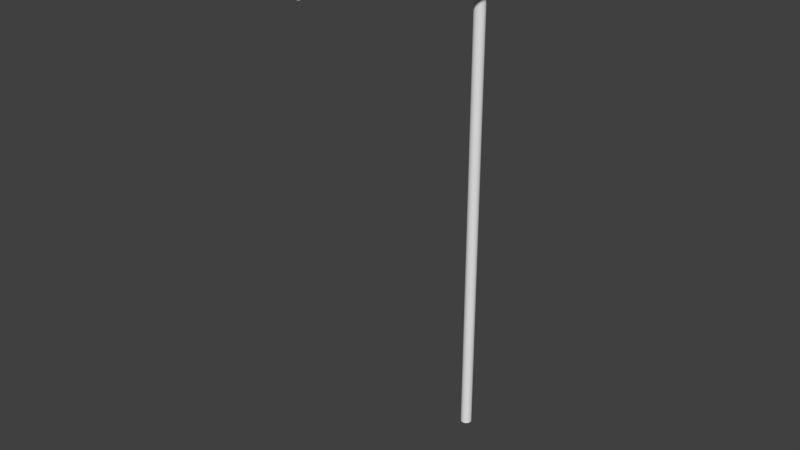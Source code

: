# Source: windsock.blend  (saved by Blender 2.76.0; exported with 4.5.12 LTS)
import bpy
from mathutils import Matrix  # noqa: F401  (used for matrix-valued properties, if any)

bpy.ops.wm.read_factory_settings(use_empty=True)
scene = bpy.context.scene
scene.name = 'Scene'

# ---- collections
col_collection_1 = bpy.data.collections.new('Collection 1'); scene.collection.children.link(col_collection_1)

# ---- world
world_world = bpy.data.worlds.new('World'); scene.world = world_world
world_world.color = (0.05088, 0.05088, 0.05088)
world_world.use_sun_shadow = False
world_world.sun_shadow_jitter_overblur = 0.0
world_world.cycles.sampling_method = 'MANUAL'
world_world.cycles.sample_map_resolution = 256

# ---- meshes
me_circle_001 = bpy.data.meshes.new('Circle.001')
me_circle_001.from_pydata([(2.807e-07, -0.9005, 0.6352), (-0.1757, -0.8832, 0.6352), (-0.5003, 0.7488, 0.6352), (-0.3446, 0.832, 0.6352), (0.3446, 0.832, 0.6352), (0.5003, 0.7488, 0.6352), (0.1757, -0.8832, 0.6352), (-0.6368, 0.6368, 0.6352), (0.1757, 0.8832, 0.6352), (0.3446, -0.832, 0.6352), (-0.7488, 0.5003, 0.6352), (-1.272e-08, 0.9005, 0.6352), (0.5003, -0.7488, 0.6352), (-0.832, 0.3446, 0.6352), (0.6368, -0.6368, 0.6352), (-0.8832, 0.1757, 0.6352), (0.7488, -0.5003, 0.6352), (-0.9005, 9.807e-08, 0.6352), (0.832, -0.3446, 0.6352), (-0.8832, -0.1757, 0.6352), (0.8832, -0.1757, 0.6352), (-0.832, -0.3446, 0.6352), (0.9005, 8.996e-07, 0.6352), (-0.7488, -0.5003, 0.6352), (0.8832, 0.1757, 0.6352), (-0.6368, -0.6368, 0.6352), (0.832, 0.3446, 0.6352), (-0.5003, -0.7488, 0.6352), (0.7488, 0.5003, 0.6352), (-0.3446, -0.832, 0.6352), (-0.1757, 0.8832, 0.6352), (0.6368, 0.6368, 0.6352), (2.602e-07, -0.8553, 0.9239), (-0.4752, 0.7112, 0.9239), (0.3273, 0.7902, 0.9239), (0.1669, -0.8389, 0.9239), (-0.6048, 0.6048, 0.9239), (0.1669, 0.8389, 0.9239), (0.3273, -0.7902, 0.9239), (-0.7112, 0.4752, 0.9239), (-1.85e-08, 0.8553, 0.9239), (0.4752, -0.7112, 0.9239), (-0.7902, 0.3273, 0.9239), (0.6048, -0.6048, 0.9239), (-0.8389, 0.1669, 0.9239), (0.7112, -0.4752, 0.9239), (-0.8553, 1.083e-07, 0.9239), (0.7902, -0.3273, 0.9239), (-0.8389, -0.1669, 0.9239), (0.8389, -0.1669, 0.9239), (-0.7902, -0.3273, 0.9239), (0.8553, 8.696e-07, 0.9239), (-0.7112, -0.4752, 0.9239), (0.8389, 0.1669, 0.9239), (-0.6048, -0.6048, 0.9239), (0.7902, 0.3273, 0.9239), (-0.4752, -0.7112, 0.9239), (0.7112, 0.4752, 0.9239), (-0.3273, -0.7902, 0.9239), (-0.1669, 0.8389, 0.9239), (0.6048, 0.6048, 0.9239), (-0.1669, -0.8389, 0.9239), (-0.3273, 0.7902, 0.9239), (0.4752, 0.7112, 0.9239), (2.099e-07, -0.7444, 1.633), (-0.4135, 0.6189, 1.633), (0.2849, 0.6877, 1.633), (0.1452, -0.7301, 1.633), (-0.5263, 0.5263, 1.633), (0.1452, 0.7301, 1.633), (0.2849, -0.6877, 1.633), (-0.6189, 0.4135, 1.633), (-3.269e-08, 0.7444, 1.633), (0.4135, -0.6189, 1.633), (-0.6877, 0.2849, 1.633), (0.5263, -0.5263, 1.633), (-0.7301, 0.1452, 1.633), (0.6189, -0.4135, 1.633), (-0.7444, 1.335e-07, 1.633), (0.6877, -0.2849, 1.633), (-0.7301, -0.1452, 1.633), (0.7301, -0.1452, 1.633), (-0.6877, -0.2849, 1.633), (0.7444, 7.961e-07, 1.633), (-0.6189, -0.4135, 1.633), (0.7301, 0.1452, 1.633), (-0.5263, -0.5263, 1.633), (0.6877, 0.2849, 1.633), (-0.4135, -0.6189, 1.633), (0.6189, 0.4135, 1.633), (-0.2849, -0.6877, 1.633), (-0.1452, 0.7301, 1.633), (0.5263, 0.5263, 1.633), (-0.1452, -0.7301, 1.633), (-0.2849, 0.6877, 1.633), (0.4135, 0.6189, 1.633), (1.902e-07, -0.7011, 1.909), (-0.3895, 0.5829, 1.909), (0.2683, 0.6477, 1.909), (0.1368, -0.6876, 1.909), (-0.4958, 0.4958, 1.909), (0.1368, 0.6876, 1.909), (0.2683, -0.6477, 1.909), (-0.5829, 0.3895, 1.909), (-3.822e-08, 0.7011, 1.909), (0.3895, -0.5829, 1.909), (-0.6477, 0.2683, 1.909), (0.4958, -0.4958, 1.909), (-0.6876, 0.1368, 1.909), (0.5829, -0.3895, 1.909), (-0.7011, 1.433e-07, 1.909), (0.6477, -0.2683, 1.909), (-0.6876, -0.1368, 1.909), (0.6876, -0.1368, 1.909), (-0.6477, -0.2683, 1.909), (0.7011, 7.674e-07, 1.909), (-0.5829, -0.3895, 1.909), (0.6876, 0.1368, 1.909), (-0.4958, -0.4958, 1.909), (0.6477, 0.2683, 1.909), (-0.3895, -0.5829, 1.909), (0.5829, 0.3895, 1.909), (-0.2683, -0.6477, 1.909), (-0.1368, 0.6876, 1.909), (0.4958, 0.4958, 1.909), (-0.1368, -0.6876, 1.909), (-0.2683, 0.6477, 1.909), (0.3895, 0.5829, 1.909)], [], [(31, 5, 63, 60), (30, 3, 62, 59), (29, 1, 61, 58), (28, 31, 60, 57), (11, 30, 59, 40), (27, 29, 58, 56), (26, 28, 57, 55), (25, 27, 56, 54), (24, 26, 55, 53), (23, 25, 54, 52), (22, 24, 53, 51), (21, 23, 52, 50), (20, 22, 51, 49), (19, 21, 50, 48), (18, 20, 49, 47), (17, 19, 48, 46), (16, 18, 47, 45), (15, 17, 46, 44), (14, 16, 45, 43), (13, 15, 44, 42), (12, 14, 43, 41), (10, 13, 42, 39), (9, 12, 41, 38), (8, 11, 40, 37), (7, 10, 39, 36), (6, 9, 38, 35), (4, 8, 37, 34), (2, 7, 36, 33), (0, 6, 35, 32), (5, 4, 34, 63), (3, 2, 33, 62), (1, 0, 32, 61), (92, 95, 127, 124), (91, 94, 126, 123), (90, 93, 125, 122), (89, 92, 124, 121), (72, 91, 123, 104), (88, 90, 122, 120), (87, 89, 121, 119), (86, 88, 120, 118), (85, 87, 119, 117), (84, 86, 118, 116), (83, 85, 117, 115), (82, 84, 116, 114), (81, 83, 115, 113), (80, 82, 114, 112), (79, 81, 113, 111), (78, 80, 112, 110), (77, 79, 111, 109), (76, 78, 110, 108), (75, 77, 109, 107), (74, 76, 108, 106), (73, 75, 107, 105), (71, 74, 106, 103), (70, 73, 105, 102), (69, 72, 104, 101), (68, 71, 103, 100), (67, 70, 102, 99), (66, 69, 101, 98), (65, 68, 100, 97), (64, 67, 99, 96), (95, 66, 98, 127), (94, 65, 97, 126), (93, 64, 96, 125)])
me_circle_001.polygons.foreach_set('use_smooth', [True] * 64)
_uv = me_circle_001.uv_layers.new(name='UVMap')
_uv.uv.foreach_set('vector', [0.8184, 0.8772, 0.7502, 0.8772, 0.7376, 1.022, 0.8024, 1.022, 0.4122, 0.8772, 0.3277, 0.8772, 0.3363, 1.022, 0.4166, 1.022, 0.3277, 0.8772, 0.4122, 0.8772, 0.4166, 1.022, 0.3363, 1.022, 0.7502, 0.8772, 0.8184, 0.8772, 0.8024, 1.022, 0.7376, 1.022, 0.5, 0.8772, 0.4122, 0.8772, 0.4166, 1.022, 0.5, 1.022, 0.2498, 0.8772, 0.3277, 0.8772, 0.3363, 1.022, 0.2624, 1.022, 0.6723, 0.8772, 0.7502, 0.8772, 0.7376, 1.022, 0.6637, 1.022, 0.1816, 0.8772, 0.2498, 0.8772, 0.2624, 1.022, 0.1976, 1.022, 0.5878, 0.8772, 0.6723, 0.8772, 0.6637, 1.022, 0.5834, 1.022, 0.2498, 0.8772, 0.1816, 0.8772, 0.1976, 1.022, 0.2624, 1.022, 0.5, 0.8772, 0.5878, 0.8772, 0.5834, 1.022, 0.5, 1.022, 0.3277, 0.8772, 0.2498, 0.8772, 0.2624, 1.022, 0.3363, 1.022, 0.4122, 0.8772, 0.5, 0.8772, 0.5, 1.022, 0.4166, 1.022, 0.4122, 0.8772, 0.3277, 0.8772, 0.3363, 1.022, 0.4166, 1.022, 0.3277, 0.8772, 0.4122, 0.8772, 0.4166, 1.022, 0.3363, 1.022, 0.5, 0.8772, 0.4122, 0.8772, 0.4166, 1.022, 0.5, 1.022, 0.2498, 0.8772, 0.3277, 0.8772, 0.3363, 1.022, 0.2624, 1.022, 0.5878, 0.8772, 0.5, 0.8772, 0.5, 1.022, 0.5834, 1.022, 0.1816, 0.8772, 0.2498, 0.8772, 0.2624, 1.022, 0.1976, 1.022, 0.6723, 0.8772, 0.5878, 0.8772, 0.5834, 1.022, 0.6637, 1.022, 0.7502, 0.8772, 0.8184, 0.8772, 0.8024, 1.022, 0.7376, 1.022, 0.7502, 0.8772, 0.6723, 0.8772, 0.6637, 1.022, 0.7376, 1.022, 0.6723, 0.8772, 0.7502, 0.8772, 0.7376, 1.022, 0.6637, 1.022, 0.5878, 0.8772, 0.5, 0.8772, 0.5, 1.022, 0.5834, 1.022, 0.8184, 0.8772, 0.7502, 0.8772, 0.7376, 1.022, 0.8024, 1.022, 0.5878, 0.8772, 0.6723, 0.8772, 0.6637, 1.022, 0.5834, 1.022, 0.6723, 0.8772, 0.5878, 0.8772, 0.5834, 1.022, 0.6637, 1.022, 0.2498, 0.8772, 0.1816, 0.8772, 0.1976, 1.022, 0.2624, 1.022, 0.5, 0.8772, 0.5878, 0.8772, 0.5834, 1.022, 0.5, 1.022, 0.7502, 0.8772, 0.6723, 0.8772, 0.6637, 1.022, 0.7376, 1.022, 0.3277, 0.8772, 0.2498, 0.8772, 0.2624, 1.022, 0.3363, 1.022, 0.4122, 0.8772, 0.5, 0.8772, 0.5, 1.022, 0.4166, 1.022, 0.7632, 0.3759, 0.7068, 0.3759, 0.6948, 0.514, 0.7479, 0.514, 0.4274, 0.3759, 0.3576, 0.3759, 0.3658, 0.514, 0.4316, 0.514, 0.3576, 0.3759, 0.4274, 0.3759, 0.4316, 0.514, 0.3658, 0.514, 0.7068, 0.3759, 0.7632, 0.3759, 0.7479, 0.514, 0.6948, 0.514, 0.5, 0.3759, 0.4274, 0.3759, 0.4316, 0.514, 0.5, 0.514, 0.2932, 0.3759, 0.3576, 0.3759, 0.3658, 0.514, 0.3052, 0.514, 0.6424, 0.3759, 0.7068, 0.3759, 0.6948, 0.514, 0.6342, 0.514, 0.2368, 0.3759, 0.2932, 0.3759, 0.3052, 0.514, 0.2521, 0.514, 0.5726, 0.3759, 0.6424, 0.3759, 0.6342, 0.514, 0.5684, 0.514, 0.2932, 0.3759, 0.2368, 0.3759, 0.2521, 0.514, 0.3052, 0.514, 0.5, 0.3759, 0.5726, 0.3759, 0.5684, 0.514, 0.5, 0.514, 0.3576, 0.3759, 0.2932, 0.3759, 0.3052, 0.514, 0.3658, 0.514, 0.4274, 0.3759, 0.5, 0.3759, 0.5, 0.514, 0.4316, 0.514, 0.4274, 0.3759, 0.3576, 0.3759, 0.3658, 0.514, 0.4316, 0.514, 0.3576, 0.3759, 0.4274, 0.3759, 0.4316, 0.514, 0.3658, 0.514, 0.5, 0.3759, 0.4274, 0.3759, 0.4316, 0.514, 0.5, 0.514, 0.2932, 0.3759, 0.3576, 0.3759, 0.3658, 0.514, 0.3052, 0.514, 0.5726, 0.3759, 0.5, 0.3759, 0.5, 0.514, 0.5684, 0.514, 0.2368, 0.3759, 0.2932, 0.3759, 0.3052, 0.514, 0.2521, 0.514, 0.6424, 0.3759, 0.5726, 0.3759, 0.5684, 0.514, 0.6342, 0.514, 0.7068, 0.3759, 0.7632, 0.3759, 0.7479, 0.514, 0.6948, 0.514, 0.7068, 0.3759, 0.6424, 0.3759, 0.6342, 0.514, 0.6948, 0.514, 0.6424, 0.3759, 0.7068, 0.3759, 0.6948, 0.514, 0.6342, 0.514, 0.5726, 0.3759, 0.5, 0.3759, 0.5, 0.514, 0.5684, 0.514, 0.7632, 0.3759, 0.7068, 0.3759, 0.6948, 0.514, 0.7479, 0.514, 0.5726, 0.3759, 0.6424, 0.3759, 0.6342, 0.514, 0.5684, 0.514, 0.6424, 0.3759, 0.5726, 0.3759, 0.5684, 0.514, 0.6341, 0.514, 0.2932, 0.3759, 0.2368, 0.3759, 0.2521, 0.514, 0.3052, 0.514, 0.5, 0.3759, 0.5726, 0.3759, 0.5684, 0.514, 0.5, 0.514, 0.7068, 0.3759, 0.6424, 0.3759, 0.6341, 0.514, 0.6948, 0.514, 0.3576, 0.3759, 0.2932, 0.3759, 0.3052, 0.514, 0.3658, 0.514, 0.4274, 0.3759, 0.5, 0.3759, 0.5, 0.514, 0.4316, 0.514])
me_circle_001.use_remesh_preserve_volume = False
me_circle_001.use_remesh_preserve_attributes = False
me_circle_001.use_mirror_vertex_groups = False
me_circle_001.update()
me_circle = bpy.data.meshes.new('Circle')
me_circle.from_pydata([(1.292e-08, 0.9662, 0.0), (-0.1885, 0.9476, 0.0), (-0.3697, 0.8926, 0.0), (-0.5368, 0.8033, 0.0), (-0.6832, 0.6832, 0.0), (-0.8033, 0.5368, 0.0), (-0.8926, 0.3697, 0.0), (-0.9476, 0.1885, 0.0), (-0.9662, 7.03e-08, 0.0), (-0.9476, -0.1885, 0.0), (-0.8926, -0.3697, 0.0), (-0.8033, -0.5368, 0.0), (-0.6832, -0.6832, 0.0), (-0.5368, -0.8033, 0.0), (-0.3697, -0.8926, 0.0), (-0.1885, -0.9476, 0.0), (3.155e-07, -0.9662, 0.0), (0.1885, -0.9476, 0.0), (0.3697, -0.8926, 0.0), (0.5368, -0.8033, 0.0), (0.6832, -0.6832, 0.0), (0.8033, -0.5368, 0.0), (0.8926, -0.3697, 0.0), (0.9476, -0.1885, 0.0), (0.9662, 9.347e-07, 0.0), (0.9476, 0.1885, 0.0), (0.8926, 0.3697, 0.0), (0.8033, 0.5368, 0.0), (0.6832, 0.6832, 0.0), (0.5368, 0.8033, 0.0), (0.3697, 0.8926, 0.0), (0.1885, 0.9476, 0.0), (-1.071e-07, 0.1628, 5.347), (-0.03175, 0.1596, 5.347), (-0.06228, 0.1504, 5.347), (-0.09042, 0.1353, 5.347), (-0.1151, 0.1151, 5.347), (-0.1353, 0.09042, 5.347), (-0.1504, 0.06228, 5.347), (-0.1596, 0.03175, 5.347), (-0.1628, 2.655e-07, 5.347), (-0.1596, -0.03175, 5.347), (-0.1504, -0.06228, 5.347), (-0.1353, -0.09042, 5.347), (-0.1151, -0.1151, 5.347), (-0.09042, -0.1353, 5.347), (-0.06228, -0.1504, 5.347), (-0.03175, -0.1596, 5.347), (-5.403e-08, -0.1628, 5.347), (0.03175, -0.1596, 5.347), (0.06228, -0.1504, 5.347), (0.09042, -0.1353, 5.347), (0.1151, -0.1151, 5.347), (0.1353, -0.09042, 5.347), (0.1504, -0.06228, 5.347), (0.1596, -0.03175, 5.347), (0.1628, 4.103e-07, 5.347), (0.1596, 0.03175, 5.347), (0.1504, 0.06228, 5.347), (0.1353, 0.09042, 5.347), (0.1151, 0.1151, 5.347), (0.09042, 0.1353, 5.347), (0.06228, 0.1504, 5.347), (0.03175, 0.1596, 5.347), (2.807e-07, -0.9005, 0.6352), (-0.1757, -0.8832, 0.6352), (-0.5003, 0.7488, 0.6352), (-0.3446, 0.832, 0.6352), (0.3446, 0.832, 0.6352), (0.5003, 0.7488, 0.6352), (0.1757, -0.8832, 0.6352), (-0.6368, 0.6368, 0.6352), (0.1757, 0.8832, 0.6352), (0.3446, -0.832, 0.6352), (-0.7488, 0.5003, 0.6352), (-1.272e-08, 0.9005, 0.6352), (0.5003, -0.7488, 0.6352), (-0.832, 0.3446, 0.6352), (0.6368, -0.6368, 0.6352), (-0.8832, 0.1757, 0.6352), (0.7488, -0.5003, 0.6352), (-0.9005, 9.807e-08, 0.6352), (0.832, -0.3446, 0.6352), (-0.8832, -0.1757, 0.6352), (0.8832, -0.1757, 0.6352), (-0.832, -0.3446, 0.6352), (0.9005, 8.996e-07, 0.6352), (-0.7488, -0.5003, 0.6352), (0.8832, 0.1757, 0.6352), (-0.6368, -0.6368, 0.6352), (0.832, 0.3446, 0.6352), (-0.5003, -0.7488, 0.6352), (0.7488, 0.5003, 0.6352), (-0.3446, -0.832, 0.6352), (-0.1757, 0.8832, 0.6352), (0.6368, 0.6368, 0.6352), (2.602e-07, -0.8553, 0.9239), (-0.4752, 0.7112, 0.9239), (0.3273, 0.7902, 0.9239), (0.1669, -0.8389, 0.9239), (-0.6048, 0.6048, 0.9239), (0.1669, 0.8389, 0.9239), (0.3273, -0.7902, 0.9239), (-0.7112, 0.4752, 0.9239), (-1.85e-08, 0.8553, 0.9239), (0.4752, -0.7112, 0.9239), (-0.7902, 0.3273, 0.9239), (0.6048, -0.6048, 0.9239), (-0.8389, 0.1669, 0.9239), (0.7112, -0.4752, 0.9239), (-0.8553, 1.083e-07, 0.9239), (0.7902, -0.3273, 0.9239), (-0.8389, -0.1669, 0.9239), (0.8389, -0.1669, 0.9239), (-0.7902, -0.3273, 0.9239), (0.8553, 8.696e-07, 0.9239), (-0.7112, -0.4752, 0.9239), (0.8389, 0.1669, 0.9239), (-0.6048, -0.6048, 0.9239), (0.7902, 0.3273, 0.9239), (-0.4752, -0.7112, 0.9239), (0.7112, 0.4752, 0.9239), (-0.3273, -0.7902, 0.9239), (-0.1669, 0.8389, 0.9239), (0.6048, 0.6048, 0.9239), (-0.1669, -0.8389, 0.9239), (-0.3273, 0.7902, 0.9239), (0.4752, 0.7112, 0.9239), (2.099e-07, -0.7444, 1.633), (-0.4135, 0.6189, 1.633), (0.2849, 0.6877, 1.633), (0.1452, -0.7301, 1.633), (-0.5263, 0.5263, 1.633), (0.1452, 0.7301, 1.633), (0.2849, -0.6877, 1.633), (-0.6189, 0.4135, 1.633), (-3.269e-08, 0.7444, 1.633), (0.4135, -0.6189, 1.633), (-0.6877, 0.2849, 1.633), (0.5263, -0.5263, 1.633), (-0.7301, 0.1452, 1.633), (0.6189, -0.4135, 1.633), (-0.7444, 1.335e-07, 1.633), (0.6877, -0.2849, 1.633), (-0.7301, -0.1452, 1.633), (0.7301, -0.1452, 1.633), (-0.6877, -0.2849, 1.633), (0.7444, 7.961e-07, 1.633), (-0.6189, -0.4135, 1.633), (0.7301, 0.1452, 1.633), (-0.5263, -0.5263, 1.633), (0.6877, 0.2849, 1.633), (-0.4135, -0.6189, 1.633), (0.6189, 0.4135, 1.633), (-0.2849, -0.6877, 1.633), (-0.1452, 0.7301, 1.633), (0.5263, 0.5263, 1.633), (-0.1452, -0.7301, 1.633), (-0.2849, 0.6877, 1.633), (0.4135, 0.6189, 1.633), (1.902e-07, -0.7011, 1.909), (-0.3895, 0.5829, 1.909), (0.2683, 0.6477, 1.909), (0.1368, -0.6876, 1.909), (-0.4958, 0.4958, 1.909), (0.1368, 0.6876, 1.909), (0.2683, -0.6477, 1.909), (-0.5829, 0.3895, 1.909), (-3.822e-08, 0.7011, 1.909), (0.3895, -0.5829, 1.909), (-0.6477, 0.2683, 1.909), (0.4958, -0.4958, 1.909), (-0.6876, 0.1368, 1.909), (0.5829, -0.3895, 1.909), (-0.7011, 1.433e-07, 1.909), (0.6477, -0.2683, 1.909), (-0.6876, -0.1368, 1.909), (0.6876, -0.1368, 1.909), (-0.6477, -0.2683, 1.909), (0.7011, 7.674e-07, 1.909), (-0.5829, -0.3895, 1.909), (0.6876, 0.1368, 1.909), (-0.4958, -0.4958, 1.909), (0.6477, 0.2683, 1.909), (-0.3895, -0.5829, 1.909), (0.5829, 0.3895, 1.909), (-0.2683, -0.6477, 1.909), (-0.1368, 0.6876, 1.909), (0.4958, 0.4958, 1.909), (-0.1368, -0.6876, 1.909), (-0.2683, 0.6477, 1.909), (0.3895, 0.5829, 1.909), (-0.1951, 0.9808, 0.0), (0.0, 1.0, 0.0), (-0.3827, 0.9239, 0.0), (-0.5556, 0.8315, 0.0), (-0.7071, 0.7071, 0.0), (-0.8315, 0.5556, 0.0), (-0.9239, 0.3827, 0.0), (-0.9808, 0.1951, 0.0), (-1.0, 7.55e-08, 0.0), (-0.9808, -0.1951, 0.0), (-0.9239, -0.3827, 0.0), (-0.8315, -0.5556, 0.0), (-0.7071, -0.7071, 0.0), (-0.5556, -0.8315, 0.0), (-0.3827, -0.9239, 0.0), (-0.1951, -0.9808, 0.0), (3.258e-07, -1.0, 0.0), (0.1951, -0.9808, 0.0), (0.3827, -0.9239, 0.0), (0.5556, -0.8315, 0.0), (0.7071, -0.7071, 0.0), (0.8315, -0.5556, 0.0), (0.9239, -0.3827, 0.0), (0.9808, -0.1951, 0.0), (1.0, 9.656e-07, 0.0), (0.9808, 0.1951, 0.0), (0.9239, 0.3827, 0.0), (0.8315, 0.5556, 0.0), (0.7071, 0.7071, 0.0), (0.5556, 0.8315, 0.0), (0.3827, 0.9239, 0.0), (0.1951, 0.9808, 0.0), (-0.03074, 0.1545, 5.26), (-7.131e-08, 0.1575, 5.26), (-0.06029, 0.1456, 5.26), (-0.08753, 0.131, 5.26), (-0.1114, 0.1114, 5.26), (-0.131, 0.08753, 5.26), (-0.1456, 0.06029, 5.26), (-0.1545, 0.03074, 5.26), (-0.1576, -1.749e-07, 5.26), (-0.1545, -0.03074, 5.26), (-0.1456, -0.06029, 5.26), (-0.131, -0.08753, 5.26), (-0.1114, -0.1114, 5.26), (-0.08753, -0.131, 5.26), (-0.06029, -0.1456, 5.26), (-0.03074, -0.1545, 5.26), (-2.197e-08, -0.1576, 5.26), (0.03074, -0.1545, 5.26), (0.06029, -0.1456, 5.26), (0.08753, -0.131, 5.26), (0.1114, -0.1114, 5.26), (0.131, -0.08753, 5.26), (0.1456, -0.06029, 5.26), (0.1545, -0.03074, 5.26), (0.1575, -3.395e-08, 5.26), (0.1545, 0.03074, 5.26), (0.1456, 0.06029, 5.26), (0.131, 0.08753, 5.26), (0.1114, 0.1114, 5.26), (0.08753, 0.131, 5.26), (0.06029, 0.1456, 5.26), (0.03074, 0.1545, 5.26)], [], [(26, 25, 249, 250), (33, 34, 35, 36, 37, 38, 39, 40, 41, 42, 43, 44, 45, 46, 47, 48, 49, 50, 51, 52, 53, 54, 55, 56, 57, 58, 59, 60, 61, 62, 63, 32), (189, 160, 48, 47), (190, 161, 35, 34), (191, 162, 62, 61), (160, 163, 49, 48), (161, 164, 36, 35), (162, 165, 63, 62), (163, 166, 50, 49), (164, 167, 37, 36), (165, 168, 32, 63), (166, 169, 51, 50), (167, 170, 38, 37), (169, 171, 52, 51), (170, 172, 39, 38), (171, 173, 53, 52), (172, 174, 40, 39), (173, 175, 54, 53), (174, 176, 41, 40), (175, 177, 55, 54), (176, 178, 42, 41), (177, 179, 56, 55), (178, 180, 43, 42), (179, 181, 57, 56), (180, 182, 44, 43), (181, 183, 58, 57), (182, 184, 45, 44), (183, 185, 59, 58), (184, 186, 46, 45), (168, 187, 33, 32), (185, 188, 60, 59), (186, 189, 47, 46), (187, 190, 34, 33), (188, 191, 61, 60), (220, 221, 69, 95), (192, 194, 67, 94), (206, 207, 65, 93), (219, 220, 95, 92), (193, 192, 94, 75), (205, 206, 93, 91), (218, 219, 92, 90), (204, 205, 91, 89), (217, 218, 90, 88), (203, 204, 89, 87), (216, 217, 88, 86), (202, 203, 87, 85), (215, 216, 86, 84), (201, 202, 85, 83), (214, 215, 84, 82), (200, 201, 83, 81), (213, 214, 82, 80), (199, 200, 81, 79), (212, 213, 80, 78), (198, 199, 79, 77), (211, 212, 78, 76), (197, 198, 77, 74), (210, 211, 76, 73), (223, 193, 75, 72), (196, 197, 74, 71), (209, 210, 73, 70), (222, 223, 72, 68), (195, 196, 71, 66), (208, 209, 70, 64), (221, 222, 68, 69), (194, 195, 66, 67), (207, 208, 64, 65), (124, 127, 159, 156), (123, 126, 158, 155), (122, 125, 157, 154), (121, 124, 156, 153), (104, 123, 155, 136), (120, 122, 154, 152), (119, 121, 153, 151), (118, 120, 152, 150), (117, 119, 151, 149), (116, 118, 150, 148), (115, 117, 149, 147), (114, 116, 148, 146), (113, 115, 147, 145), (112, 114, 146, 144), (111, 113, 145, 143), (110, 112, 144, 142), (109, 111, 143, 141), (108, 110, 142, 140), (107, 109, 141, 139), (106, 108, 140, 138), (105, 107, 139, 137), (103, 106, 138, 135), (102, 105, 137, 134), (101, 104, 136, 133), (100, 103, 135, 132), (99, 102, 134, 131), (98, 101, 133, 130), (97, 100, 132, 129), (96, 99, 131, 128), (127, 98, 130, 159), (126, 97, 129, 158), (125, 96, 128, 157), (0, 1, 192, 193), (1, 2, 194, 192), (2, 3, 195, 194), (3, 4, 196, 195), (4, 5, 197, 196), (5, 6, 198, 197), (6, 7, 199, 198), (7, 8, 200, 199), (8, 9, 201, 200), (9, 10, 202, 201), (10, 11, 203, 202), (11, 12, 204, 203), (12, 13, 205, 204), (13, 14, 206, 205), (14, 15, 207, 206), (15, 16, 208, 207), (16, 17, 209, 208), (17, 18, 210, 209), (18, 19, 211, 210), (19, 20, 212, 211), (20, 21, 213, 212), (21, 22, 214, 213), (22, 23, 215, 214), (23, 24, 216, 215), (24, 25, 217, 216), (25, 26, 218, 217), (26, 27, 219, 218), (27, 28, 220, 219), (28, 29, 221, 220), (29, 30, 222, 221), (30, 31, 223, 222), (31, 0, 193, 223), (224, 225, 255, 254, 253, 252, 251, 250, 249, 248, 247, 246, 245, 244, 243, 242, 241, 240, 239, 238, 237, 236, 235, 234, 233, 232, 231, 230, 229, 228, 227, 226), (13, 12, 236, 237), (27, 26, 250, 251), (14, 13, 237, 238), (1, 0, 225, 224), (28, 27, 251, 252), (15, 14, 238, 239), (2, 1, 224, 226), (29, 28, 252, 253), (16, 15, 239, 240), (3, 2, 226, 227), (30, 29, 253, 254), (17, 16, 240, 241), (4, 3, 227, 228), (31, 30, 254, 255), (18, 17, 241, 242), (5, 4, 228, 229), (0, 31, 255, 225), (19, 18, 242, 243), (6, 5, 229, 230), (20, 19, 243, 244), (7, 6, 230, 231), (21, 20, 244, 245), (8, 7, 231, 232), (22, 21, 245, 246), (9, 8, 232, 233), (23, 22, 246, 247), (10, 9, 233, 234), (24, 23, 247, 248), (11, 10, 234, 235), (25, 24, 248, 249), (12, 11, 235, 236)])
me_circle.polygons.foreach_set('use_smooth', [True] * 162)
_uv = me_circle.uv_layers.new(name='UVMap')
_uv.uv.foreach_set('vector', [0.9463, 0.6849, 0.9738, 0.5942, 0.9738, 0.5942, 0.9463, 0.6849, 0.4841, 0.5798, 0.4689, 0.5752, 0.4548, 0.5677, 0.4425, 0.5575, 0.4323, 0.5452, 0.4248, 0.5311, 0.4202, 0.5159, 0.4186, 0.5, 0.4202, 0.4841, 0.4248, 0.4689, 0.4323, 0.4548, 0.4425, 0.4425, 0.4548, 0.4323, 0.4689, 0.4248, 0.4841, 0.4202, 0.5, 0.4186, 0.5159, 0.4202, 0.5311, 0.4248, 0.5452, 0.4323, 0.5575, 0.4425, 0.5677, 0.4548, 0.5752, 0.4689, 0.5798, 0.4841, 0.5814, 0.5, 0.5798, 0.5159, 0.5752, 0.5311, 0.5677, 0.5452, 0.5575, 0.5575, 0.5452, 0.5677, 0.5311, 0.5752, 0.5159, 0.5798, 0.5, 0.5814, 0.4316, 0.514, 0.5, 0.514, 0.5, 2.233, 0.4841, 2.233, 0.3658, 0.514, 0.3052, 0.514, 0.4548, 2.233, 0.4689, 2.233, 0.6948, 0.514, 0.6341, 0.514, 0.5311, 2.233, 0.5452, 2.233, 0.5, 0.514, 0.5684, 0.514, 0.5159, 2.233, 0.5, 2.233, 0.3052, 0.514, 0.2521, 0.514, 0.4425, 2.233, 0.4548, 2.233, 0.6341, 0.514, 0.5684, 0.514, 0.5159, 2.233, 0.5311, 2.233, 0.5684, 0.514, 0.6342, 0.514, 0.5311, 2.233, 0.5159, 2.233, 0.7479, 0.514, 0.6948, 0.514, 0.5452, 2.233, 0.5575, 2.233, 0.5684, 0.514, 0.5, 0.514, 0.5, 2.233, 0.5159, 2.233, 0.6342, 0.514, 0.6948, 0.514, 0.5452, 2.233, 0.5311, 2.233, 0.6948, 0.514, 0.6342, 0.514, 0.5311, 2.233, 0.5452, 2.233, 0.6948, 0.514, 0.7479, 0.514, 0.5575, 2.233, 0.5452, 2.233, 0.6342, 0.514, 0.5684, 0.514, 0.5159, 2.233, 0.5311, 2.233, 0.2521, 0.514, 0.3052, 0.514, 0.4548, 2.233, 0.4425, 2.233, 0.5684, 0.514, 0.5, 0.514, 0.5, 2.233, 0.5159, 2.233, 0.3052, 0.514, 0.3658, 0.514, 0.4689, 2.233, 0.4548, 2.233, 0.5, 0.514, 0.4316, 0.514, 0.4841, 2.233, 0.5, 2.233, 0.3658, 0.514, 0.4316, 0.514, 0.4841, 2.233, 0.4689, 2.233, 0.4316, 0.514, 0.3658, 0.514, 0.4689, 2.233, 0.4841, 2.233, 0.4316, 0.514, 0.5, 0.514, 0.5, 2.233, 0.4841, 2.233, 0.3658, 0.514, 0.3052, 0.514, 0.4548, 2.233, 0.4689, 2.233, 0.5, 0.514, 0.5684, 0.514, 0.5159, 2.233, 0.5, 2.233, 0.3052, 0.514, 0.2521, 0.514, 0.4425, 2.233, 0.4548, 2.233, 0.5684, 0.514, 0.6342, 0.514, 0.5311, 2.233, 0.5159, 2.233, 0.2521, 0.514, 0.3052, 0.514, 0.4548, 2.233, 0.4425, 2.233, 0.6342, 0.514, 0.6948, 0.514, 0.5452, 2.233, 0.5311, 2.233, 0.3052, 0.514, 0.3658, 0.514, 0.4689, 2.233, 0.4548, 2.233, 0.5, 0.514, 0.4316, 0.514, 0.4841, 2.233, 0.5, 2.233, 0.6948, 0.514, 0.7479, 0.514, 0.5575, 2.233, 0.5452, 2.233, 0.3658, 0.514, 0.4316, 0.514, 0.4841, 2.233, 0.4689, 2.233, 0.4316, 0.514, 0.3658, 0.514, 0.4689, 2.233, 0.4841, 2.233, 0.7479, 0.514, 0.6948, 0.514, 0.5452, 2.233, 0.5575, 2.233, 0.8536, 0.5596, 0.7778, 0.5596, 0.7502, 0.8772, 0.8184, 0.8772, 0.4025, 0.5596, 0.3087, 0.5596, 0.3277, 0.8772, 0.4122, 0.8772, 0.3087, 0.5596, 0.4025, 0.5596, 0.4122, 0.8772, 0.3277, 0.8772, 0.7778, 0.5596, 0.8536, 0.5596, 0.8184, 0.8772, 0.7502, 0.8772, 0.5, 0.5596, 0.4025, 0.5596, 0.4122, 0.8772, 0.5, 0.8772, 0.2222, 0.5596, 0.3087, 0.5596, 0.3277, 0.8772, 0.2498, 0.8772, 0.6913, 0.5596, 0.7778, 0.5596, 0.7502, 0.8772, 0.6723, 0.8772, 0.1464, 0.5596, 0.2222, 0.5596, 0.2498, 0.8772, 0.1816, 0.8772, 0.5975, 0.5596, 0.6913, 0.5596, 0.6723, 0.8772, 0.5878, 0.8772, 0.2222, 0.5596, 0.1464, 0.5596, 0.1816, 0.8772, 0.2498, 0.8772, 0.5, 0.5596, 0.5975, 0.5596, 0.5878, 0.8772, 0.5, 0.8772, 0.3087, 0.5596, 0.2222, 0.5596, 0.2498, 0.8772, 0.3277, 0.8772, 0.4025, 0.5596, 0.5, 0.5596, 0.5, 0.8772, 0.4122, 0.8772, 0.4025, 0.5596, 0.3087, 0.5596, 0.3277, 0.8772, 0.4122, 0.8772, 0.3087, 0.5596, 0.4025, 0.5596, 0.4122, 0.8772, 0.3277, 0.8772, 0.5, 0.5596, 0.4025, 0.5596, 0.4122, 0.8772, 0.5, 0.8772, 0.2222, 0.5596, 0.3087, 0.5596, 0.3277, 0.8772, 0.2498, 0.8772, 0.5975, 0.5596, 0.5, 0.5596, 0.5, 0.8772, 0.5878, 0.8772, 0.1464, 0.5596, 0.2222, 0.5596, 0.2498, 0.8772, 0.1816, 0.8772, 0.6913, 0.5596, 0.5975, 0.5596, 0.5878, 0.8772, 0.6723, 0.8772, 0.7778, 0.5596, 0.8536, 0.5596, 0.8184, 0.8772, 0.7502, 0.8772, 0.7778, 0.5596, 0.6913, 0.5596, 0.6723, 0.8772, 0.7502, 0.8772, 0.6913, 0.5596, 0.7778, 0.5596, 0.7502, 0.8772, 0.6723, 0.8772, 0.5975, 0.5596, 0.5, 0.5596, 0.5, 0.8772, 0.5878, 0.8772, 0.8536, 0.5596, 0.7778, 0.5596, 0.7502, 0.8772, 0.8184, 0.8772, 0.5975, 0.5596, 0.6913, 0.5596, 0.6723, 0.8772, 0.5878, 0.8772, 0.6913, 0.5596, 0.5975, 0.5596, 0.5878, 0.8772, 0.6723, 0.8772, 0.2222, 0.5596, 0.1464, 0.5596, 0.1816, 0.8772, 0.2498, 0.8772, 0.5, 0.5596, 0.5975, 0.5596, 0.5878, 0.8772, 0.5, 0.8772, 0.7778, 0.5596, 0.6913, 0.5596, 0.6723, 0.8772, 0.7502, 0.8772, 0.3087, 0.5596, 0.2222, 0.5596, 0.2498, 0.8772, 0.3277, 0.8772, 0.4025, 0.5596, 0.5, 0.5596, 0.5, 0.8772, 0.4122, 0.8772, 0.8024, 0.02156, 0.7376, 0.02156, 0.7068, 0.3759, 0.7632, 0.3759, 0.4166, 0.02156, 0.3363, 0.02156, 0.3576, 0.3759, 0.4274, 0.3759, 0.3363, 0.02156, 0.4166, 0.02156, 0.4274, 0.3759, 0.3576, 0.3759, 0.7376, 0.02156, 0.8024, 0.02156, 0.7632, 0.3759, 0.7068, 0.3759, 0.5, 0.02156, 0.4166, 0.02156, 0.4274, 0.3759, 0.5, 0.3759, 0.2624, 0.02156, 0.3363, 0.02156, 0.3576, 0.3759, 0.2932, 0.3759, 0.6637, 0.02156, 0.7376, 0.02156, 0.7068, 0.3759, 0.6424, 0.3759, 0.1976, 0.02156, 0.2624, 0.02156, 0.2932, 0.3759, 0.2368, 0.3759, 0.5834, 0.02156, 0.6637, 0.02156, 0.6424, 0.3759, 0.5726, 0.3759, 0.2624, 0.02156, 0.1976, 0.02156, 0.2368, 0.3759, 0.2932, 0.3759, 0.5, 0.02156, 0.5834, 0.02156, 0.5726, 0.3759, 0.5, 0.3759, 0.3363, 0.02156, 0.2624, 0.02156, 0.2932, 0.3759, 0.3576, 0.3759, 0.4166, 0.02156, 0.5, 0.02156, 0.5, 0.3759, 0.4274, 0.3759, 0.4166, 0.02156, 0.3363, 0.02156, 0.3576, 0.3759, 0.4274, 0.3759, 0.3363, 0.02156, 0.4166, 0.02156, 0.4274, 0.3759, 0.3576, 0.3759, 0.5, 0.02156, 0.4166, 0.02156, 0.4274, 0.3759, 0.5, 0.3759, 0.2624, 0.02156, 0.3363, 0.02156, 0.3576, 0.3759, 0.2932, 0.3759, 0.5834, 0.02156, 0.5, 0.02156, 0.5, 0.3759, 0.5726, 0.3759, 0.1976, 0.02156, 0.2624, 0.02156, 0.2932, 0.3759, 0.2368, 0.3759, 0.6637, 0.02156, 0.5834, 0.02156, 0.5726, 0.3759, 0.6424, 0.3759, 0.7376, 0.02156, 0.8024, 0.02156, 0.7632, 0.3759, 0.7068, 0.3759, 0.7376, 0.02156, 0.6637, 0.02156, 0.6424, 0.3759, 0.7068, 0.3759, 0.6637, 0.02156, 0.7376, 0.02156, 0.7068, 0.3759, 0.6424, 0.3759, 0.5834, 0.02156, 0.5, 0.02156, 0.5, 0.3759, 0.5726, 0.3759, 0.8024, 0.02156, 0.7376, 0.02156, 0.7068, 0.3759, 0.7632, 0.3759, 0.5834, 0.02156, 0.6637, 0.02156, 0.6424, 0.3759, 0.5726, 0.3759, 0.6637, 0.02156, 0.5834, 0.02156, 0.5726, 0.3759, 0.6424, 0.3759, 0.2624, 0.02156, 0.1976, 0.02156, 0.2368, 0.3759, 0.2932, 0.3759, 0.5, 0.02156, 0.5834, 0.02156, 0.5726, 0.3759, 0.5, 0.3759, 0.7376, 0.02156, 0.6637, 0.02156, 0.6424, 0.3759, 0.7068, 0.3759, 0.3363, 0.02156, 0.2624, 0.02156, 0.2932, 0.3759, 0.3576, 0.3759, 0.4166, 0.02156, 0.5, 0.02156, 0.5, 0.3759, 0.4274, 0.3759, 0.5, 0.9831, 0.4058, 0.9738, 0.4025, 0.9904, 0.5, 1.0, 0.4058, 0.9738, 0.3151, 0.9463, 0.3087, 0.9619, 0.4025, 0.9904, 0.3151, 0.9463, 0.2316, 0.9017, 0.2222, 0.9157, 0.3087, 0.9619, 0.2316, 0.9017, 0.1584, 0.8416, 0.1464, 0.8536, 0.2222, 0.9157, 0.1584, 0.8416, 0.09834, 0.7684, 0.08427, 0.7778, 0.1464, 0.8536, 0.09834, 0.7684, 0.0537, 0.6849, 0.03806, 0.6913, 0.08427, 0.7778, 0.0537, 0.6849, 0.02621, 0.5942, 0.009607, 0.5975, 0.03806, 0.6913, 0.02621, 0.5942, 0.01692, 0.5, 0.0, 0.5, 0.009607, 0.5975, 0.01692, 0.5, 0.02621, 0.4058, 0.009607, 0.4025, 0.0, 0.5, 0.02621, 0.4058, 0.0537, 0.3151, 0.03806, 0.3087, 0.009607, 0.4025, 0.0537, 0.3151, 0.09834, 0.2316, 0.08427, 0.2222, 0.03806, 0.3087, 0.09834, 0.2316, 0.1584, 0.1584, 0.1464, 0.1464, 0.08427, 0.2222, 0.1584, 0.1584, 0.2316, 0.09834, 0.2222, 0.08427, 0.1464, 0.1464, 0.2316, 0.09834, 0.3151, 0.0537, 0.3087, 0.03806, 0.2222, 0.08427, 0.3151, 0.0537, 0.4058, 0.02621, 0.4025, 0.009607, 0.3087, 0.03806, 0.4058, 0.02621, 0.5, 0.01692, 0.5, 0.0, 0.4025, 0.009607, 0.5, 0.01692, 0.5942, 0.02621, 0.5975, 0.009607, 0.5, 0.0, 0.5942, 0.02621, 0.6849, 0.0537, 0.6913, 0.03806, 0.5975, 0.009607, 0.6849, 0.0537, 0.7684, 0.09834, 0.7778, 0.08427, 0.6913, 0.03806, 0.7684, 0.09834, 0.8416, 0.1584, 0.8536, 0.1464, 0.7778, 0.08427, 0.8416, 0.1584, 0.9017, 0.2316, 0.9157, 0.2222, 0.8536, 0.1464, 0.9017, 0.2316, 0.9463, 0.3151, 0.9619, 0.3087, 0.9157, 0.2222, 0.9463, 0.3151, 0.9738, 0.4058, 0.9904, 0.4025, 0.9619, 0.3087, 0.9738, 0.4058, 0.9831, 0.5, 1.0, 0.5, 0.9904, 0.4025, 0.9831, 0.5, 0.9738, 0.5942, 0.9904, 0.5975, 1.0, 0.5, 0.9738, 0.5942, 0.9463, 0.6849, 0.9619, 0.6913, 0.9904, 0.5975, 0.9463, 0.6849, 0.9017, 0.7684, 0.9157, 0.7778, 0.9619, 0.6913, 0.9017, 0.7684, 0.8416, 0.8416, 0.8536, 0.8536, 0.9157, 0.7778, 0.8416, 0.8416, 0.7684, 0.9017, 0.7778, 0.9157, 0.8536, 0.8536, 0.7684, 0.9017, 0.6849, 0.9463, 0.6913, 0.9619, 0.7778, 0.9157, 0.6849, 0.9463, 0.5942, 0.9738, 0.5975, 0.9904, 0.6913, 0.9619, 0.5942, 0.9738, 0.5, 0.9831, 0.5, 1.0, 0.5975, 0.9904, 0.4058, 0.9738, 0.5, 0.9831, 0.5942, 0.9738, 0.6849, 0.9463, 0.7684, 0.9017, 0.8416, 0.8416, 0.9017, 0.7684, 0.9463, 0.6849, 0.9738, 0.5942, 0.9831, 0.5, 0.9738, 0.4058, 0.9463, 0.3151, 0.9017, 0.2316, 0.8416, 0.1584, 0.7684, 0.09834, 0.6849, 0.0537, 0.5942, 0.02621, 0.5, 0.01692, 0.4058, 0.02621, 0.3151, 0.0537, 0.2316, 0.09834, 0.1584, 0.1584, 0.09834, 0.2316, 0.0537, 0.3151, 0.02621, 0.4058, 0.01692, 0.5, 0.02621, 0.5942, 0.0537, 0.6849, 0.09834, 0.7684, 0.1584, 0.8416, 0.2316, 0.9017, 0.3151, 0.9463, 0.2316, 0.09834, 0.1584, 0.1584, 0.1584, 0.1584, 0.2316, 0.09834, 0.9017, 0.7684, 0.9463, 0.6849, 0.9463, 0.6849, 0.9017, 0.7684, 0.3151, 0.0537, 0.2316, 0.09834, 0.2316, 0.09834, 0.3151, 0.0537, 0.4058, 0.9738, 0.5, 0.9831, 0.5, 0.9831, 0.4058, 0.9738, 0.8416, 0.8416, 0.9017, 0.7684, 0.9017, 0.7684, 0.8416, 0.8416, 0.4058, 0.02621, 0.3151, 0.0537, 0.3151, 0.0537, 0.4058, 0.02621, 0.3151, 0.9463, 0.4058, 0.9738, 0.4058, 0.9738, 0.3151, 0.9463, 0.7684, 0.9017, 0.8416, 0.8416, 0.8416, 0.8416, 0.7684, 0.9017, 0.5, 0.01692, 0.4058, 0.02621, 0.4058, 0.02621, 0.5, 0.01692, 0.2316, 0.9017, 0.3151, 0.9463, 0.3151, 0.9463, 0.2316, 0.9017, 0.6849, 0.9463, 0.7684, 0.9017, 0.7684, 0.9017, 0.6849, 0.9463, 0.5942, 0.02621, 0.5, 0.01692, 0.5, 0.01692, 0.5942, 0.02621, 0.1584, 0.8416, 0.2316, 0.9017, 0.2316, 0.9017, 0.1584, 0.8416, 0.5942, 0.9738, 0.6849, 0.9463, 0.6849, 0.9463, 0.5942, 0.9738, 0.6849, 0.0537, 0.5942, 0.02621, 0.5942, 0.02621, 0.6849, 0.0537, 0.09834, 0.7684, 0.1584, 0.8416, 0.1584, 0.8416, 0.09834, 0.7684, 0.5, 0.9831, 0.5942, 0.9738, 0.5942, 0.9738, 0.5, 0.9831, 0.7684, 0.09834, 0.6849, 0.0537, 0.6849, 0.0537, 0.7684, 0.09834, 0.0537, 0.6849, 0.09834, 0.7684, 0.09834, 0.7684, 0.0537, 0.6849, 0.8416, 0.1584, 0.7684, 0.09834, 0.7684, 0.09834, 0.8416, 0.1584, 0.02621, 0.5942, 0.0537, 0.6849, 0.0537, 0.6849, 0.02621, 0.5942, 0.9017, 0.2316, 0.8416, 0.1584, 0.8416, 0.1584, 0.9017, 0.2316, 0.01692, 0.5, 0.02621, 0.5942, 0.02621, 0.5942, 0.01692, 0.5, 0.9463, 0.3151, 0.9017, 0.2316, 0.9017, 0.2316, 0.9463, 0.3151, 0.02621, 0.4058, 0.01692, 0.5, 0.01692, 0.5, 0.02621, 0.4058, 0.9738, 0.4058, 0.9463, 0.3151, 0.9463, 0.3151, 0.9738, 0.4058, 0.0537, 0.3151, 0.02621, 0.4058, 0.02621, 0.4058, 0.0537, 0.3151, 0.9831, 0.5, 0.9738, 0.4058, 0.9738, 0.4058, 0.9831, 0.5, 0.09834, 0.2316, 0.0537, 0.3151, 0.0537, 0.3151, 0.09834, 0.2316, 0.9738, 0.5942, 0.9831, 0.5, 0.9831, 0.5, 0.9738, 0.5942, 0.1584, 0.1584, 0.09834, 0.2316, 0.09834, 0.2316, 0.1584, 0.1584])
me_circle.use_remesh_preserve_volume = False
me_circle.use_remesh_preserve_attributes = False
me_circle.use_mirror_vertex_groups = False
me_circle.update()
me_cylinder = bpy.data.meshes.new('Cylinder')
me_cylinder.from_pydata([(0.0, 1.0, 141.1), (0.1951, 0.9808, 141.1), (0.3827, 0.9239, 141.1), (0.5556, 0.8315, 141.1), (0.7071, 0.7071, 141.1), (0.8315, 0.5556, 141.1), (0.9239, 0.3827, 141.1), (0.9808, 0.1951, 141.1), (1.0, 7.55e-08, 141.1), (0.9808, -0.1951, 141.1), (0.9239, -0.3827, 141.1), (0.8315, -0.5556, 141.1), (0.7071, -0.7071, 141.1), (0.5556, -0.8315, 141.1), (0.3827, -0.9239, 141.1), (0.1951, -0.9808, 141.1), (-3.258e-07, -1.0, 141.1), (-0.1951, -0.9808, 141.1), (-0.3827, -0.9239, 141.1), (-0.5556, -0.8315, 141.1), (-0.7071, -0.7071, 141.1), (-0.8315, -0.5556, 141.1), (-0.9239, -0.3827, 141.1), (-0.9808, -0.1951, 141.1), (-1.0, 9.656e-07, 141.1), (-0.9808, 0.1951, 141.1), (-0.9239, 0.3827, 141.1), (-0.8315, 0.5556, 141.1), (-0.7071, 0.7071, 141.1), (-0.5556, 0.8315, 141.1), (-0.3827, 0.9239, 141.1), (-0.1951, 0.9808, 141.1), (0.09755, 0.9904, 141.1), (0.0, 1.0, 0.0), (0.1951, 0.9808, 0.0), (0.2889, 0.9523, 141.1), (0.3827, 0.9239, 0.0), (0.4691, 0.8777, 141.1), (0.5556, 0.8315, 0.0), (0.6313, 0.7693, 141.1), (0.7071, 0.7071, 0.0), (0.7693, 0.6313, 141.1), (0.8315, 0.5556, 0.0), (0.8777, 0.4691, 141.1), (0.9239, 0.3827, 0.0), (0.9523, 0.2889, 141.1), (0.9808, 0.1951, 0.0), (0.9904, 0.09755, 141.1), (1.0, 7.55e-08, 0.0), (0.9904, -0.09755, 141.1), (0.9808, -0.1951, 0.0), (0.9523, -0.2889, 141.1), (0.9239, -0.3827, 0.0), (0.8777, -0.4691, 141.1), (0.8315, -0.5556, 0.0), (0.7693, -0.6313, 141.1), (0.7071, -0.7071, 0.0), (0.6313, -0.7693, 141.1), (0.5556, -0.8315, 0.0), (0.4691, -0.8777, 141.1), (0.3827, -0.9239, 0.0), (0.2889, -0.9523, 141.1), (0.1951, -0.9808, 0.0), (0.09754, -0.9904, 141.1), (-3.258e-07, -1.0, 0.0), (-0.09755, -0.9904, 141.1), (-0.1951, -0.9808, 0.0), (-0.2889, -0.9523, 141.1), (-0.3827, -0.9239, 0.0), (-0.4691, -0.8777, 141.1), (-0.5556, -0.8315, 0.0), (-0.6313, -0.7693, 141.1), (-0.7071, -0.7071, 0.0), (-0.7693, -0.6313, 141.1), (-0.8315, -0.5556, 0.0), (-0.8777, -0.4691, 141.1), (-0.9239, -0.3827, 0.0), (-0.9523, -0.2889, 141.1), (-0.9808, -0.1951, 0.0), (-0.9904, -0.09754, 141.1), (-1.0, 9.656e-07, 0.0), (-0.9904, 0.09755, 141.1), (-0.9808, 0.1951, 0.0), (-0.9523, 0.2889, 141.1), (-0.9239, 0.3827, 0.0), (-0.8777, 0.4691, 141.1), (-0.8315, 0.5556, 0.0), (-0.7693, 0.6313, 141.1), (-0.7071, 0.7071, 0.0), (-0.6313, 0.7693, 141.1), (-0.5556, 0.8315, 0.0), (-0.4691, 0.8777, 141.1), (-0.3827, 0.9239, 0.0), (-0.2889, 0.9523, 141.1), (-0.1951, 0.9808, 0.0), (-0.09754, 0.9904, 141.1), (-0.2889, 0.9523, 0.0), (-0.09754, 0.9904, 0.0), (-0.4691, 0.8777, 0.0), (-0.6313, 0.7693, 0.0), (-0.7693, 0.6313, 0.0), (-0.8777, 0.4691, 0.0), (-0.9523, 0.2889, 0.0), (-0.9904, 0.09755, 0.0), (-0.9904, -0.09754, 0.0), (-0.9523, -0.2889, 0.0), (-0.8777, -0.4691, 0.0), (-0.7693, -0.6313, 0.0), (-0.6313, -0.7693, 0.0), (-0.4691, -0.8777, 0.0), (-0.2889, -0.9523, 0.0), (-0.09755, -0.9904, 0.0), (0.09754, -0.9904, 0.0), (0.2889, -0.9523, 0.0), (0.4691, -0.8777, 0.0), (0.6313, -0.7693, 0.0), (0.7693, -0.6313, 0.0), (0.8777, -0.4691, 0.0), (0.9523, -0.2889, 0.0), (0.9904, -0.09755, 0.0), (0.9904, 0.09755, 0.0), (0.9523, 0.2889, 0.0), (0.8777, 0.4691, 0.0), (0.7693, 0.6313, 0.0), (0.6313, 0.7693, 0.0), (0.4691, 0.8777, 0.0), (0.2889, 0.9523, 0.0), (0.09755, 0.9904, 0.0)], [], [(127, 32, 1, 34), (126, 35, 2, 36), (125, 37, 3, 38), (124, 39, 4, 40), (123, 41, 5, 42), (122, 43, 6, 44), (121, 45, 7, 46), (120, 47, 8, 48), (119, 49, 9, 50), (118, 51, 10, 52), (117, 53, 11, 54), (116, 55, 12, 56), (115, 57, 13, 58), (114, 59, 14, 60), (113, 61, 15, 62), (112, 63, 16, 64), (111, 65, 17, 66), (110, 67, 18, 68), (109, 69, 19, 70), (108, 71, 20, 72), (107, 73, 21, 74), (106, 75, 22, 76), (105, 77, 23, 78), (104, 79, 24, 80), (103, 81, 25, 82), (102, 83, 26, 84), (101, 85, 27, 86), (100, 87, 28, 88), (99, 89, 29, 90), (98, 91, 30, 92), (1, 32, 0, 95, 31, 93, 30, 91, 29, 89, 28, 87, 27, 85, 26, 83, 25, 81, 24, 79, 23, 77, 22, 75, 21, 73, 20, 71, 19, 69, 18, 67, 17, 65, 16, 63, 15, 61, 14, 59, 13, 57, 12, 55, 11, 53, 10, 51, 9, 49, 8, 47, 7, 45, 6, 43, 5, 41, 4, 39, 3, 37, 2, 35), (97, 95, 0, 33), (96, 93, 31, 94), (92, 30, 93, 96), (96, 94, 97, 33, 127, 34, 126, 36, 125, 38, 124, 40, 123, 42, 122, 44, 121, 46, 120, 48, 119, 50, 118, 52, 117, 54, 116, 56, 115, 58, 114, 60, 113, 62, 112, 64, 111, 66, 110, 68, 109, 70, 108, 72, 107, 74, 106, 76, 105, 78, 104, 80, 103, 82, 102, 84, 101, 86, 100, 88, 99, 90, 98, 92), (94, 31, 95, 97), (90, 29, 91, 98), (88, 28, 89, 99), (86, 27, 87, 100), (84, 26, 85, 101), (82, 25, 83, 102), (80, 24, 81, 103), (78, 23, 79, 104), (76, 22, 77, 105), (74, 21, 75, 106), (72, 20, 73, 107), (70, 19, 71, 108), (68, 18, 69, 109), (66, 17, 67, 110), (64, 16, 65, 111), (62, 15, 63, 112), (60, 14, 61, 113), (58, 13, 59, 114), (56, 12, 57, 115), (54, 11, 55, 116), (52, 10, 53, 117), (50, 9, 51, 118), (48, 8, 49, 119), (46, 7, 47, 120), (44, 6, 45, 121), (42, 5, 43, 122), (40, 4, 41, 123), (38, 3, 39, 124), (36, 2, 37, 125), (34, 1, 35, 126), (33, 0, 32, 127)])
me_cylinder.polygons.foreach_set('use_smooth', [True] * 66)
_uv = me_cylinder.uv_layers.new(name='UVMap')
_uv.uv.foreach_set('vector', [0.5488, 0.5, 0.5488, 71.05, 0.5975, 71.05, 0.5975, 0.5, 0.6444, 0.5, 0.6444, 71.05, 0.6913, 71.05, 0.6913, 0.5, 0.7346, 0.5, 0.7346, 71.05, 0.7778, 71.05, 0.7778, 0.5, 0.8157, 0.5, 0.8157, 71.05, 0.8536, 71.05, 0.8536, 0.5, 0.8157, 0.5, 0.8157, 71.05, 0.7778, 71.05, 0.7778, 0.5, 0.7346, 0.5, 0.7346, 71.05, 0.6913, 71.05, 0.6913, 0.5, 0.6444, 0.5, 0.6444, 71.05, 0.5975, 71.05, 0.5975, 0.5, 0.5488, 0.5, 0.5488, 71.05, 0.5, 71.05, 0.5, 0.5, 0.4512, 0.5, 0.4512, 71.05, 0.4025, 71.05, 0.4025, 0.5, 0.3556, 0.5, 0.3556, 71.05, 0.3087, 71.05, 0.3087, 0.5, 0.2654, 0.5, 0.2654, 71.05, 0.2222, 71.05, 0.2222, 0.5, 0.1843, 0.5, 0.1843, 71.05, 0.1464, 71.05, 0.1464, 0.5, 0.8157, 0.5, 0.8157, 71.05, 0.7778, 71.05, 0.7778, 0.5, 0.7346, 0.5, 0.7346, 71.05, 0.6913, 71.05, 0.6913, 0.5, 0.6444, 0.5, 0.6444, 71.05, 0.5975, 71.05, 0.5975, 0.5, 0.5488, 0.5, 0.5488, 71.05, 0.5, 71.05, 0.5, 0.5, 0.4512, 0.5, 0.4512, 71.05, 0.4025, 71.05, 0.4025, 0.5, 0.3556, 0.5, 0.3556, 71.05, 0.3087, 71.05, 0.3087, 0.5, 0.2654, 0.5, 0.2654, 71.05, 0.2222, 71.05, 0.2222, 0.5, 0.1843, 0.5, 0.1843, 71.05, 0.1464, 71.05, 0.1464, 0.5, 0.1843, 0.5, 0.1843, 71.05, 0.2222, 71.05, 0.2222, 0.5, 0.2654, 0.5, 0.2654, 71.05, 0.3087, 71.05, 0.3087, 0.5, 0.3556, 0.5, 0.3556, 71.05, 0.4025, 71.05, 0.4025, 0.5, 0.4512, 0.5, 0.4512, 71.05, 0.5, 71.05, 0.5, 0.5, 0.5488, 0.5, 0.5488, 71.05, 0.5975, 71.05, 0.5975, 0.5, 0.6444, 0.5, 0.6444, 71.05, 0.6913, 71.05, 0.6913, 0.5, 0.7346, 0.5, 0.7346, 71.05, 0.7778, 71.05, 0.7778, 0.5, 0.8157, 0.5, 0.8157, 71.05, 0.8536, 71.05, 0.8536, 0.5, 0.1843, 0.5, 0.1843, 71.05, 0.2222, 71.05, 0.2222, 0.5, 0.2654, 0.5, 0.2654, 71.05, 0.3087, 71.05, 0.3087, 0.5, 0.5975, 0.9904, 0.5488, 0.9952, 0.5, 1.0, 0.4512, 0.9952, 0.4025, 0.9904, 0.3556, 0.9762, 0.3087, 0.9619, 0.2654, 0.9388, 0.2222, 0.9157, 0.1843, 0.8846, 0.1464, 0.8536, 0.1154, 0.8157, 0.08427, 0.7778, 0.06116, 0.7346, 0.03806, 0.6913, 0.02383, 0.6444, 0.009607, 0.5975, 0.004804, 0.5488, 0.0, 0.5, 0.004804, 0.4512, 0.009607, 0.4025, 0.02383, 0.3556, 0.03806, 0.3087, 0.06116, 0.2654, 0.08426, 0.2222, 0.1154, 0.1843, 0.1464, 0.1464, 0.1843, 0.1154, 0.2222, 0.08427, 0.2654, 0.06116, 0.3087, 0.03806, 0.3556, 0.02383, 0.4025, 0.009607, 0.4512, 0.004804, 0.5, 0.0, 0.5488, 0.004804, 0.5975, 0.009607, 0.6444, 0.02383, 0.6913, 0.03806, 0.7346, 0.06116, 0.7778, 0.08427, 0.8157, 0.1154, 0.8536, 0.1464, 0.8846, 0.1843, 0.9157, 0.2222, 0.9388, 0.2654, 0.9619, 0.3087, 0.9762, 0.3556, 0.9904, 0.4025, 0.9952, 0.4512, 1.0, 0.5, 0.9952, 0.5488, 0.9904, 0.5975, 0.9762, 0.6444, 0.9619, 0.6913, 0.9388, 0.7346, 0.9157, 0.7778, 0.8846, 0.8157, 0.8536, 0.8536, 0.8157, 0.8846, 0.7778, 0.9157, 0.7346, 0.9388, 0.6913, 0.9619, 0.6444, 0.9762, 0.4512, 0.5, 0.4512, 71.05, 0.5, 71.05, 0.5, 0.5, 0.3556, 0.5, 0.3556, 71.05, 0.4025, 71.05, 0.4025, 0.5, 0.3087, 0.5, 0.3087, 71.05, 0.3556, 71.05, 0.3556, 0.5, 0.3556, 0.9762, 0.4025, 0.9904, 0.4512, 0.9952, 0.5, 1.0, 0.5488, 0.9952, 0.5975, 0.9904, 0.6444, 0.9762, 0.6913, 0.9619, 0.7346, 0.9388, 0.7778, 0.9157, 0.8157, 0.8846, 0.8536, 0.8536, 0.8846, 0.8157, 0.9157, 0.7778, 0.9388, 0.7346, 0.9619, 0.6913, 0.9762, 0.6444, 0.9904, 0.5975, 0.9952, 0.5488, 1.0, 0.5, 0.9952, 0.4512, 0.9904, 0.4025, 0.9762, 0.3556, 0.9619, 0.3087, 0.9388, 0.2654, 0.9157, 0.2222, 0.8846, 0.1843, 0.8536, 0.1464, 0.8157, 0.1154, 0.7778, 0.08427, 0.7346, 0.06116, 0.6913, 0.03806, 0.6444, 0.02383, 0.5975, 0.009607, 0.5488, 0.004804, 0.5, 0.0, 0.4512, 0.004804, 0.4025, 0.009607, 0.3556, 0.02383, 0.3087, 0.03806, 0.2654, 0.06116, 0.2222, 0.08427, 0.1843, 0.1154, 0.1464, 0.1464, 0.1154, 0.1843, 0.08426, 0.2222, 0.06116, 0.2654, 0.03806, 0.3087, 0.02383, 0.3556, 0.009607, 0.4025, 0.004804, 0.4512, 0.0, 0.5, 0.004804, 0.5488, 0.009607, 0.5975, 0.02383, 0.6444, 0.03806, 0.6913, 0.06116, 0.7346, 0.08427, 0.7778, 0.1154, 0.8157, 0.1464, 0.8536, 0.1843, 0.8846, 0.2222, 0.9157, 0.2654, 0.9388, 0.3087, 0.9619, 0.4025, 0.5, 0.4025, 71.05, 0.4512, 71.05, 0.4512, 0.5, 0.2222, 0.5, 0.2222, 71.05, 0.2654, 71.05, 0.2654, 0.5, 0.1464, 0.5, 0.1464, 71.05, 0.1843, 71.05, 0.1843, 0.5, 0.7778, 0.5, 0.7778, 71.05, 0.8157, 71.05, 0.8157, 0.5, 0.6913, 0.5, 0.6913, 71.05, 0.7346, 71.05, 0.7346, 0.5, 0.5975, 0.5, 0.5975, 71.05, 0.6444, 71.05, 0.6444, 0.5, 0.5, 0.5, 0.5, 71.05, 0.5488, 71.05, 0.5488, 0.5, 0.4025, 0.5, 0.4025, 71.05, 0.4512, 71.05, 0.4512, 0.5, 0.3087, 0.5, 0.3087, 71.05, 0.3556, 71.05, 0.3556, 0.5, 0.2222, 0.5, 0.2222, 71.05, 0.2654, 71.05, 0.2654, 0.5, 0.1464, 0.5, 0.1464, 71.05, 0.1843, 71.05, 0.1843, 0.5, 0.2222, 0.5, 0.2222, 71.05, 0.1843, 71.05, 0.1843, 0.5, 0.3087, 0.5, 0.3087, 71.05, 0.2654, 71.05, 0.2654, 0.5, 0.4025, 0.5, 0.4025, 71.05, 0.3556, 71.05, 0.3556, 0.5, 0.5, 0.5, 0.5, 71.05, 0.4512, 71.05, 0.4512, 0.5, 0.5975, 0.5, 0.5975, 71.05, 0.5488, 71.05, 0.5488, 0.5, 0.6913, 0.5, 0.6913, 71.05, 0.6444, 71.05, 0.6444, 0.5, 0.7778, 0.5, 0.7778, 71.05, 0.7346, 71.05, 0.7346, 0.5, 0.8536, 0.5, 0.8536, 71.05, 0.8157, 71.05, 0.8157, 0.5, 0.2222, 0.5, 0.2222, 71.05, 0.1843, 71.05, 0.1843, 0.5, 0.3087, 0.5, 0.3087, 71.05, 0.2654, 71.05, 0.2654, 0.5, 0.4025, 0.5, 0.4025, 71.05, 0.3556, 71.05, 0.3556, 0.5, 0.5, 0.5, 0.5, 71.05, 0.4512, 71.05, 0.4512, 0.5, 0.5975, 0.5, 0.5975, 71.05, 0.5488, 71.05, 0.5488, 0.5, 0.6913, 0.5, 0.6913, 71.05, 0.6444, 71.05, 0.6444, 0.5, 0.7778, 0.5, 0.7778, 71.05, 0.7346, 71.05, 0.7346, 0.5, 0.8536, 0.5, 0.8536, 71.05, 0.8157, 71.05, 0.8157, 0.5, 0.7778, 0.5, 0.7778, 71.05, 0.8157, 71.05, 0.8157, 0.5, 0.6913, 0.5, 0.6913, 71.05, 0.7346, 71.05, 0.7346, 0.5, 0.5975, 0.5, 0.5975, 71.05, 0.6444, 71.05, 0.6444, 0.5, 0.5, 0.5, 0.5, 71.05, 0.5488, 71.05, 0.5488, 0.5])
me_cylinder.use_remesh_preserve_volume = False
me_cylinder.use_remesh_preserve_attributes = False
me_cylinder.use_mirror_vertex_groups = False
me_cylinder.update()

# ---- objects
ob_circle_001 = bpy.data.objects.new('Circle.001', me_circle_001)
ob_circle = bpy.data.objects.new('Circle', me_circle)
ob_cylinder = bpy.data.objects.new('Cylinder', me_cylinder)

# ---- transforms, parenting, visibility, modifiers, constraints
ob_circle_001.location = (0.0, 0.0, 2.119)
ob_circle_001.rotation_euler = (1.571, -0.0, 0.0)
ob_circle_001.scale = (0.175, 0.175, 0.175)
ob_circle_001.lineart.crease_threshold = 0.0
_m = ob_circle_001.modifiers.new('EdgeSplit', 'EDGE_SPLIT')
ob_circle.location = (0.0, 0.0, 2.119)
ob_circle.rotation_euler = (1.571, -0.0, 0.0)
ob_circle.scale = (0.175, 0.175, 0.175)
ob_circle.lineart.crease_threshold = 0.0
_m = ob_circle.modifiers.new('EdgeSplit', 'EDGE_SPLIT')
ob_cylinder.location = (0.0, 0.0, 0.0)
ob_cylinder.scale = (0.02367, 0.02367, 0.01506)
ob_cylinder.lineart.crease_threshold = 0.0
_m = ob_cylinder.modifiers.new('EdgeSplit', 'EDGE_SPLIT')

# ---- collection membership
col_collection_1.objects.link(ob_circle_001)
col_collection_1.objects.link(ob_circle)
col_collection_1.objects.link(ob_cylinder)

# ---- scene / render settings (as saved in the file)
scene.frame_start = 1; scene.frame_end = 250; scene.frame_set(1)
scene.render.engine = 'BLENDER_EEVEE_NEXT'
scene.render.resolution_percentage = 50
scene.render.dither_intensity = 0.0
scene.cycles.use_denoising = False
scene.cycles.samples = 10
scene.cycles.sampling_pattern = 'TABULATED_SOBOL'
scene.cycles.light_sampling_threshold = 0.0
scene.cycles.use_adaptive_sampling = False
scene.cycles.use_light_tree = False
scene.cycles.blur_glossy = 0.0
scene.cycles.pixel_filter_type = 'GAUSSIAN'
scene.cycles.sample_clamp_indirect = 0.0
scene.view_settings.view_transform = 'Standard'
bpy.context.view_layer.update()

# ---- added for rendering (the .blend has no active camera and no usable light): camera, sun
cam_auto = bpy.data.cameras.new('AutoCamera')
cam_auto.lens = 50.0
cam_auto.sensor_width = 36.0
cam_auto.clip_end = 1000.0
ob_auto_camera = bpy.data.objects.new('AutoCamera', cam_auto)
scene.collection.objects.link(ob_auto_camera)
ob_auto_camera.location = (2.32352, -3.24431, 3.00592)
ob_auto_camera.rotation_euler = (1.09748, -7.21219e-08, 0.694738)
scene.camera = ob_auto_camera
light_auto_sun = bpy.data.lights.new('AutoSun', 'SUN')
light_auto_sun.energy = 3.0
light_auto_sun.angle = 0.0523599
ob_auto_sun = bpy.data.objects.new('AutoSun', light_auto_sun)
scene.collection.objects.link(ob_auto_sun)
ob_auto_sun.rotation_euler = (0.872665, 0.174533, 0.523599)
bpy.context.view_layer.update()
